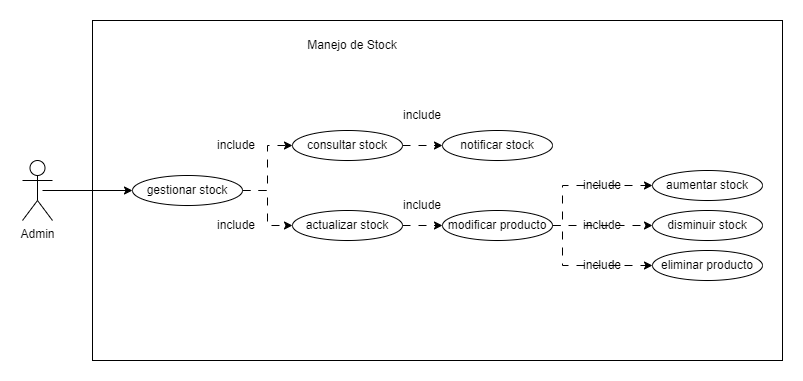

The diagram above was exported from draw.io. Its source (the exported page's mxGraphModel, read from the mxfile embedded in the PNG):
<mxGraphModel dx="1098" dy="828" grid="1" gridSize="10" guides="1" tooltips="1" connect="1" arrows="1" fold="1" page="1" pageScale="1" pageWidth="827" pageHeight="1169" math="0" shadow="0">
  <root>
    <mxCell id="WIyWlLk6GJQsqaUBKTNV-0" />
    <mxCell id="WIyWlLk6GJQsqaUBKTNV-1" parent="WIyWlLk6GJQsqaUBKTNV-0" />
    <mxCell id="v-cgZevxyqyj8v-w9I4D-1" value="Admin" style="shape=umlActor;verticalLabelPosition=bottom;verticalAlign=top;html=1;outlineConnect=0;" parent="WIyWlLk6GJQsqaUBKTNV-1" vertex="1">
      <mxGeometry x="170" y="280" width="30" height="60" as="geometry" />
    </mxCell>
    <mxCell id="v-cgZevxyqyj8v-w9I4D-10" value="" style="rounded=0;whiteSpace=wrap;html=1;" parent="WIyWlLk6GJQsqaUBKTNV-1" vertex="1">
      <mxGeometry x="240" y="140" width="690" height="340" as="geometry" />
    </mxCell>
    <mxCell id="wf-5JpnPsPM_oMlDsdGi-5" value="" style="edgeStyle=orthogonalEdgeStyle;rounded=0;orthogonalLoop=1;jettySize=auto;html=1;dashed=1;dashPattern=8 8;" parent="WIyWlLk6GJQsqaUBKTNV-1" source="v-cgZevxyqyj8v-w9I4D-11" target="v-cgZevxyqyj8v-w9I4D-15" edge="1">
      <mxGeometry relative="1" as="geometry" />
    </mxCell>
    <mxCell id="v-cgZevxyqyj8v-w9I4D-11" value="actualizar stock" style="ellipse;whiteSpace=wrap;html=1;" parent="WIyWlLk6GJQsqaUBKTNV-1" vertex="1">
      <mxGeometry x="440" y="330" width="110" height="30" as="geometry" />
    </mxCell>
    <mxCell id="wf-5JpnPsPM_oMlDsdGi-11" value="" style="edgeStyle=orthogonalEdgeStyle;rounded=0;orthogonalLoop=1;jettySize=auto;html=1;dashed=1;dashPattern=8 8;" parent="WIyWlLk6GJQsqaUBKTNV-1" source="v-cgZevxyqyj8v-w9I4D-12" target="wf-5JpnPsPM_oMlDsdGi-10" edge="1">
      <mxGeometry relative="1" as="geometry" />
    </mxCell>
    <mxCell id="v-cgZevxyqyj8v-w9I4D-12" value="consultar stock" style="ellipse;whiteSpace=wrap;html=1;" parent="WIyWlLk6GJQsqaUBKTNV-1" vertex="1">
      <mxGeometry x="440" y="250" width="110" height="30" as="geometry" />
    </mxCell>
    <mxCell id="wf-5JpnPsPM_oMlDsdGi-6" style="edgeStyle=orthogonalEdgeStyle;rounded=0;orthogonalLoop=1;jettySize=auto;html=1;entryX=0;entryY=0.5;entryDx=0;entryDy=0;dashed=1;dashPattern=8 8;" parent="WIyWlLk6GJQsqaUBKTNV-1" source="v-cgZevxyqyj8v-w9I4D-13" target="v-cgZevxyqyj8v-w9I4D-12" edge="1">
      <mxGeometry relative="1" as="geometry" />
    </mxCell>
    <mxCell id="wf-5JpnPsPM_oMlDsdGi-7" style="edgeStyle=orthogonalEdgeStyle;rounded=0;orthogonalLoop=1;jettySize=auto;html=1;entryX=0;entryY=0.5;entryDx=0;entryDy=0;dashed=1;dashPattern=8 8;" parent="WIyWlLk6GJQsqaUBKTNV-1" source="v-cgZevxyqyj8v-w9I4D-13" target="v-cgZevxyqyj8v-w9I4D-11" edge="1">
      <mxGeometry relative="1" as="geometry" />
    </mxCell>
    <mxCell id="v-cgZevxyqyj8v-w9I4D-13" value="gestionar stock" style="ellipse;whiteSpace=wrap;html=1;" parent="WIyWlLk6GJQsqaUBKTNV-1" vertex="1">
      <mxGeometry x="280" y="295" width="110" height="30" as="geometry" />
    </mxCell>
    <mxCell id="v-cgZevxyqyj8v-w9I4D-14" value="eliminar producto" style="ellipse;whiteSpace=wrap;html=1;" parent="WIyWlLk6GJQsqaUBKTNV-1" vertex="1">
      <mxGeometry x="800" y="370" width="110" height="30" as="geometry" />
    </mxCell>
    <mxCell id="wf-5JpnPsPM_oMlDsdGi-2" value="" style="edgeStyle=orthogonalEdgeStyle;rounded=0;orthogonalLoop=1;jettySize=auto;html=1;dashed=1;dashPattern=8 8;" parent="WIyWlLk6GJQsqaUBKTNV-1" source="v-cgZevxyqyj8v-w9I4D-15" target="wf-5JpnPsPM_oMlDsdGi-1" edge="1">
      <mxGeometry relative="1" as="geometry" />
    </mxCell>
    <mxCell id="wf-5JpnPsPM_oMlDsdGi-8" style="edgeStyle=orthogonalEdgeStyle;rounded=0;orthogonalLoop=1;jettySize=auto;html=1;entryX=0;entryY=0.5;entryDx=0;entryDy=0;dashed=1;dashPattern=8 8;exitX=1;exitY=0.5;exitDx=0;exitDy=0;" parent="WIyWlLk6GJQsqaUBKTNV-1" source="v-cgZevxyqyj8v-w9I4D-15" target="wf-5JpnPsPM_oMlDsdGi-0" edge="1">
      <mxGeometry relative="1" as="geometry">
        <Array as="points">
          <mxPoint x="710" y="345" />
          <mxPoint x="710" y="305" />
        </Array>
      </mxGeometry>
    </mxCell>
    <mxCell id="wf-5JpnPsPM_oMlDsdGi-26" style="edgeStyle=orthogonalEdgeStyle;rounded=0;orthogonalLoop=1;jettySize=auto;html=1;entryX=0;entryY=0.5;entryDx=0;entryDy=0;dashed=1;dashPattern=8 8;" parent="WIyWlLk6GJQsqaUBKTNV-1" source="v-cgZevxyqyj8v-w9I4D-15" target="v-cgZevxyqyj8v-w9I4D-14" edge="1">
      <mxGeometry relative="1" as="geometry">
        <Array as="points">
          <mxPoint x="710" y="345" />
          <mxPoint x="710" y="385" />
        </Array>
      </mxGeometry>
    </mxCell>
    <mxCell id="v-cgZevxyqyj8v-w9I4D-15" value="modificar producto" style="ellipse;whiteSpace=wrap;html=1;" parent="WIyWlLk6GJQsqaUBKTNV-1" vertex="1">
      <mxGeometry x="590" y="330" width="110" height="30" as="geometry" />
    </mxCell>
    <mxCell id="v-cgZevxyqyj8v-w9I4D-20" value="" style="endArrow=classic;html=1;rounded=0;entryX=0;entryY=0.5;entryDx=0;entryDy=0;" parent="WIyWlLk6GJQsqaUBKTNV-1" target="v-cgZevxyqyj8v-w9I4D-13" edge="1">
      <mxGeometry width="50" height="50" relative="1" as="geometry">
        <mxPoint x="190" y="310" as="sourcePoint" />
        <mxPoint x="300" y="225" as="targetPoint" />
      </mxGeometry>
    </mxCell>
    <mxCell id="v-cgZevxyqyj8v-w9I4D-23" value="Manejo de Stock" style="text;html=1;strokeColor=none;fillColor=none;align=center;verticalAlign=middle;whiteSpace=wrap;rounded=0;" parent="WIyWlLk6GJQsqaUBKTNV-1" vertex="1">
      <mxGeometry x="410" y="150" width="180" height="30" as="geometry" />
    </mxCell>
    <mxCell id="wf-5JpnPsPM_oMlDsdGi-0" value="aumentar stock" style="ellipse;whiteSpace=wrap;html=1;" parent="WIyWlLk6GJQsqaUBKTNV-1" vertex="1">
      <mxGeometry x="800" y="290" width="110" height="30" as="geometry" />
    </mxCell>
    <mxCell id="wf-5JpnPsPM_oMlDsdGi-1" value="disminuir stock" style="ellipse;whiteSpace=wrap;html=1;" parent="WIyWlLk6GJQsqaUBKTNV-1" vertex="1">
      <mxGeometry x="800" y="330" width="110" height="30" as="geometry" />
    </mxCell>
    <mxCell id="wf-5JpnPsPM_oMlDsdGi-10" value="notificar stock" style="ellipse;whiteSpace=wrap;html=1;" parent="WIyWlLk6GJQsqaUBKTNV-1" vertex="1">
      <mxGeometry x="590" y="250" width="110" height="30" as="geometry" />
    </mxCell>
    <mxCell id="wf-5JpnPsPM_oMlDsdGi-12" value="include" style="text;html=1;strokeColor=none;fillColor=none;align=center;verticalAlign=middle;whiteSpace=wrap;rounded=0;" parent="WIyWlLk6GJQsqaUBKTNV-1" vertex="1">
      <mxGeometry x="354" y="250" width="60" height="30" as="geometry" />
    </mxCell>
    <mxCell id="wf-5JpnPsPM_oMlDsdGi-13" value="include" style="text;html=1;strokeColor=none;fillColor=none;align=center;verticalAlign=middle;whiteSpace=wrap;rounded=0;" parent="WIyWlLk6GJQsqaUBKTNV-1" vertex="1">
      <mxGeometry x="354" y="330" width="60" height="30" as="geometry" />
    </mxCell>
    <mxCell id="wf-5JpnPsPM_oMlDsdGi-14" value="include" style="text;html=1;strokeColor=none;fillColor=none;align=center;verticalAlign=middle;whiteSpace=wrap;rounded=0;" parent="WIyWlLk6GJQsqaUBKTNV-1" vertex="1">
      <mxGeometry x="540" y="220" width="60" height="30" as="geometry" />
    </mxCell>
    <mxCell id="wf-5JpnPsPM_oMlDsdGi-15" value="include" style="text;html=1;strokeColor=none;fillColor=none;align=center;verticalAlign=middle;whiteSpace=wrap;rounded=0;" parent="WIyWlLk6GJQsqaUBKTNV-1" vertex="1">
      <mxGeometry x="540" y="310" width="60" height="30" as="geometry" />
    </mxCell>
    <mxCell id="wf-5JpnPsPM_oMlDsdGi-16" value="include" style="text;html=1;strokeColor=none;fillColor=none;align=center;verticalAlign=middle;whiteSpace=wrap;rounded=0;" parent="WIyWlLk6GJQsqaUBKTNV-1" vertex="1">
      <mxGeometry x="720" y="290" width="60" height="30" as="geometry" />
    </mxCell>
    <mxCell id="wf-5JpnPsPM_oMlDsdGi-22" value="include" style="text;html=1;strokeColor=none;fillColor=none;align=center;verticalAlign=middle;whiteSpace=wrap;rounded=0;" parent="WIyWlLk6GJQsqaUBKTNV-1" vertex="1">
      <mxGeometry x="720" y="330" width="60" height="30" as="geometry" />
    </mxCell>
    <mxCell id="wf-5JpnPsPM_oMlDsdGi-23" value="include" style="text;html=1;strokeColor=none;fillColor=none;align=center;verticalAlign=middle;whiteSpace=wrap;rounded=0;" parent="WIyWlLk6GJQsqaUBKTNV-1" vertex="1">
      <mxGeometry x="720" y="370" width="60" height="30" as="geometry" />
    </mxCell>
  </root>
</mxGraphModel>